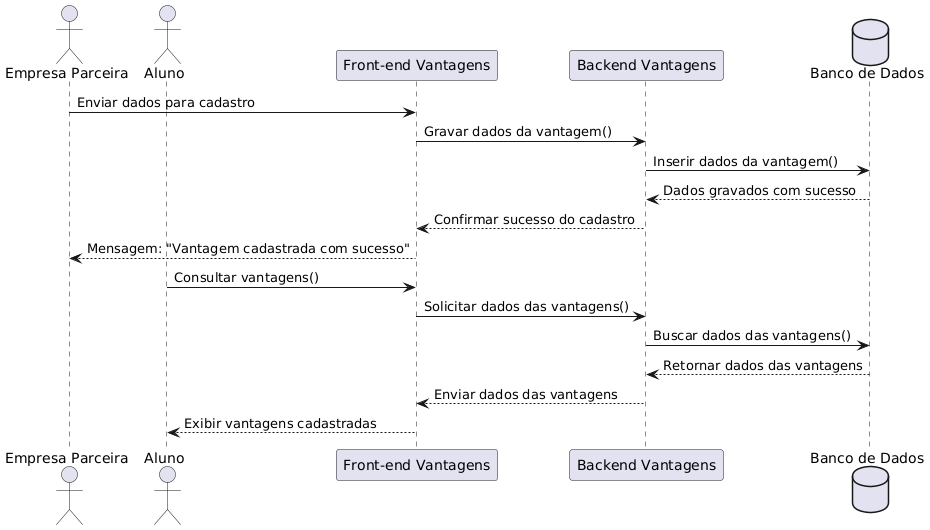

The diagram above was rendered by PlantUML. Its source (embedded in the PNG):
@startuml
actor "Empresa Parceira" as empresa
actor "Aluno" as aluno
participant "Front-end Vantagens" as frontend
participant "Backend Vantagens" as backend
database "Banco de Dados" as db

empresa -> frontend: Enviar dados para cadastro
frontend -> backend: Gravar dados da vantagem()
backend -> db: Inserir dados da vantagem()
db --> backend: Dados gravados com sucesso
backend --> frontend: Confirmar sucesso do cadastro
frontend --> empresa: Mensagem: "Vantagem cadastrada com sucesso"

aluno -> frontend: Consultar vantagens()
frontend -> backend: Solicitar dados das vantagens()
backend -> db: Buscar dados das vantagens()
db --> backend: Retornar dados das vantagens
backend --> frontend: Enviar dados das vantagens
frontend --> aluno: Exibir vantagens cadastradas
@enduml